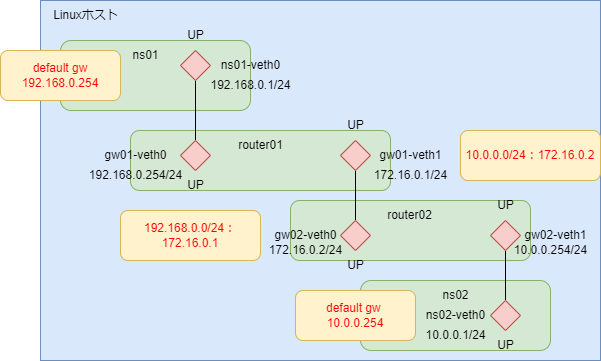

The diagram above was exported from draw.io. Its source (the exported page's mxGraphModel, read from the mxfile embedded in the PNG):
<mxGraphModel dx="772" dy="591" grid="1" gridSize="10" guides="1" tooltips="1" connect="1" arrows="1" fold="1" page="1" pageScale="1" pageWidth="827" pageHeight="1169" math="0" shadow="0">
  <root>
    <mxCell id="0" />
    <mxCell id="1" parent="0" />
    <mxCell id="TX5op71gntmKAyfanwKI-1" value="" style="rounded=0;whiteSpace=wrap;html=1;fillColor=#dae8fc;strokeColor=#6c8ebf;" parent="1" vertex="1">
      <mxGeometry x="80" y="320" width="560" height="360" as="geometry" />
    </mxCell>
    <mxCell id="TX5op71gntmKAyfanwKI-2" value="" style="rounded=1;whiteSpace=wrap;html=1;fillColor=#d5e8d4;strokeColor=#82b366;" parent="1" vertex="1">
      <mxGeometry x="100" y="360" width="190" height="70" as="geometry" />
    </mxCell>
    <mxCell id="TX5op71gntmKAyfanwKI-3" value="Linuxホスト" style="text;html=1;align=center;verticalAlign=middle;resizable=0;points=[];autosize=1;strokeColor=none;fillColor=none;" parent="1" vertex="1">
      <mxGeometry x="80" y="320" width="90" height="30" as="geometry" />
    </mxCell>
    <mxCell id="TX5op71gntmKAyfanwKI-4" value="ns01" style="text;html=1;align=center;verticalAlign=middle;resizable=0;points=[];autosize=1;strokeColor=none;fillColor=none;" parent="1" vertex="1">
      <mxGeometry x="160" y="360" width="50" height="30" as="geometry" />
    </mxCell>
    <mxCell id="TX5op71gntmKAyfanwKI-5" value="" style="rounded=1;whiteSpace=wrap;html=1;fillColor=#d5e8d4;strokeColor=#82b366;" parent="1" vertex="1">
      <mxGeometry x="400" y="600" width="190" height="70" as="geometry" />
    </mxCell>
    <mxCell id="TX5op71gntmKAyfanwKI-6" value="ns02" style="text;html=1;align=center;verticalAlign=middle;resizable=0;points=[];autosize=1;strokeColor=none;fillColor=none;" parent="1" vertex="1">
      <mxGeometry x="470" y="600" width="50" height="30" as="geometry" />
    </mxCell>
    <mxCell id="TX5op71gntmKAyfanwKI-7" value="" style="rounded=1;whiteSpace=wrap;html=1;fillColor=#d5e8d4;strokeColor=#82b366;" parent="1" vertex="1">
      <mxGeometry x="170" y="450" width="260" height="60" as="geometry" />
    </mxCell>
    <mxCell id="TX5op71gntmKAyfanwKI-8" value="router01" style="text;html=1;align=center;verticalAlign=middle;resizable=0;points=[];autosize=1;strokeColor=none;fillColor=none;" parent="1" vertex="1">
      <mxGeometry x="265" y="450" width="70" height="30" as="geometry" />
    </mxCell>
    <mxCell id="TX5op71gntmKAyfanwKI-9" style="edgeStyle=orthogonalEdgeStyle;rounded=0;orthogonalLoop=1;jettySize=auto;html=1;exitX=0.5;exitY=1;exitDx=0;exitDy=0;entryX=0.5;entryY=0;entryDx=0;entryDy=0;endArrow=none;endFill=0;" parent="1" source="TX5op71gntmKAyfanwKI-10" target="TX5op71gntmKAyfanwKI-11" edge="1">
      <mxGeometry relative="1" as="geometry" />
    </mxCell>
    <mxCell id="TX5op71gntmKAyfanwKI-10" value="" style="rhombus;whiteSpace=wrap;html=1;fillColor=#f8cecc;strokeColor=#b85450;" parent="1" vertex="1">
      <mxGeometry x="220" y="370" width="30" height="30" as="geometry" />
    </mxCell>
    <mxCell id="TX5op71gntmKAyfanwKI-11" value="" style="rhombus;whiteSpace=wrap;html=1;fillColor=#f8cecc;strokeColor=#b85450;" parent="1" vertex="1">
      <mxGeometry x="220" y="460" width="30" height="30" as="geometry" />
    </mxCell>
    <mxCell id="TX5op71gntmKAyfanwKI-12" value="ns01-veth0" style="text;html=1;align=center;verticalAlign=middle;resizable=0;points=[];autosize=1;strokeColor=none;fillColor=none;" parent="1" vertex="1">
      <mxGeometry x="250" y="370" width="80" height="30" as="geometry" />
    </mxCell>
    <mxCell id="TX5op71gntmKAyfanwKI-13" value="gw01-veth0" style="text;html=1;align=center;verticalAlign=middle;resizable=0;points=[];autosize=1;strokeColor=none;fillColor=none;" parent="1" vertex="1">
      <mxGeometry x="130" y="460" width="90" height="30" as="geometry" />
    </mxCell>
    <mxCell id="TX5op71gntmKAyfanwKI-14" value="" style="rounded=1;whiteSpace=wrap;html=1;fillColor=#d5e8d4;strokeColor=#82b366;" parent="1" vertex="1">
      <mxGeometry x="330" y="520" width="240" height="60" as="geometry" />
    </mxCell>
    <mxCell id="TX5op71gntmKAyfanwKI-15" value="router02" style="text;html=1;align=center;verticalAlign=middle;resizable=0;points=[];autosize=1;strokeColor=none;fillColor=none;" parent="1" vertex="1">
      <mxGeometry x="414" y="520" width="70" height="30" as="geometry" />
    </mxCell>
    <mxCell id="TX5op71gntmKAyfanwKI-16" style="edgeStyle=orthogonalEdgeStyle;rounded=0;orthogonalLoop=1;jettySize=auto;html=1;exitX=0.5;exitY=1;exitDx=0;exitDy=0;entryX=0.5;entryY=0;entryDx=0;entryDy=0;endArrow=none;endFill=0;" parent="1" source="TX5op71gntmKAyfanwKI-17" target="TX5op71gntmKAyfanwKI-18" edge="1">
      <mxGeometry relative="1" as="geometry" />
    </mxCell>
    <mxCell id="TX5op71gntmKAyfanwKI-17" value="" style="rhombus;whiteSpace=wrap;html=1;fillColor=#f8cecc;strokeColor=#b85450;" parent="1" vertex="1">
      <mxGeometry x="380" y="460" width="30" height="30" as="geometry" />
    </mxCell>
    <mxCell id="TX5op71gntmKAyfanwKI-18" value="" style="rhombus;whiteSpace=wrap;html=1;fillColor=#f8cecc;strokeColor=#b85450;" parent="1" vertex="1">
      <mxGeometry x="380" y="540" width="30" height="30" as="geometry" />
    </mxCell>
    <mxCell id="TX5op71gntmKAyfanwKI-19" value="gw01-veth1" style="text;html=1;align=center;verticalAlign=middle;resizable=0;points=[];autosize=1;strokeColor=none;fillColor=none;" parent="1" vertex="1">
      <mxGeometry x="405" y="460" width="90" height="30" as="geometry" />
    </mxCell>
    <mxCell id="TX5op71gntmKAyfanwKI-20" value="gw02&lt;span style=&quot;background-color: transparent; color: light-dark(rgb(0, 0, 0), rgb(255, 255, 255));&quot;&gt;-veth0&lt;/span&gt;" style="text;html=1;align=center;verticalAlign=middle;resizable=0;points=[];autosize=1;strokeColor=none;fillColor=none;" parent="1" vertex="1">
      <mxGeometry x="300" y="540" width="90" height="30" as="geometry" />
    </mxCell>
    <mxCell id="TX5op71gntmKAyfanwKI-21" style="edgeStyle=orthogonalEdgeStyle;rounded=0;orthogonalLoop=1;jettySize=auto;html=1;exitX=0.5;exitY=1;exitDx=0;exitDy=0;entryX=0.5;entryY=0;entryDx=0;entryDy=0;endArrow=none;endFill=0;" parent="1" source="TX5op71gntmKAyfanwKI-22" target="TX5op71gntmKAyfanwKI-23" edge="1">
      <mxGeometry relative="1" as="geometry" />
    </mxCell>
    <mxCell id="TX5op71gntmKAyfanwKI-22" value="" style="rhombus;whiteSpace=wrap;html=1;fillColor=#f8cecc;strokeColor=#b85450;" parent="1" vertex="1">
      <mxGeometry x="530" y="540" width="30" height="30" as="geometry" />
    </mxCell>
    <mxCell id="TX5op71gntmKAyfanwKI-23" value="" style="rhombus;whiteSpace=wrap;html=1;fillColor=#f8cecc;strokeColor=#b85450;" parent="1" vertex="1">
      <mxGeometry x="530" y="620" width="30" height="30" as="geometry" />
    </mxCell>
    <mxCell id="TX5op71gntmKAyfanwKI-24" value="ns02&lt;span style=&quot;background-color: transparent; color: light-dark(rgb(0, 0, 0), rgb(255, 255, 255));&quot;&gt;-veth0&lt;/span&gt;" style="text;html=1;align=center;verticalAlign=middle;resizable=0;points=[];autosize=1;strokeColor=none;fillColor=none;" parent="1" vertex="1">
      <mxGeometry x="455" y="620" width="80" height="30" as="geometry" />
    </mxCell>
    <mxCell id="TX5op71gntmKAyfanwKI-25" value="gw02-veth1" style="text;html=1;align=center;verticalAlign=middle;resizable=0;points=[];autosize=1;strokeColor=none;fillColor=none;" parent="1" vertex="1">
      <mxGeometry x="550" y="540" width="90" height="30" as="geometry" />
    </mxCell>
    <mxCell id="TX5op71gntmKAyfanwKI-26" value="UP" style="text;html=1;align=center;verticalAlign=middle;resizable=0;points=[];autosize=1;strokeColor=none;fillColor=none;fontColor=#000000;" parent="1" vertex="1">
      <mxGeometry x="215" y="340" width="40" height="30" as="geometry" />
    </mxCell>
    <mxCell id="TX5op71gntmKAyfanwKI-27" value="UP" style="text;html=1;align=center;verticalAlign=middle;resizable=0;points=[];autosize=1;strokeColor=none;fillColor=none;fontColor=#000000;" parent="1" vertex="1">
      <mxGeometry x="215" y="490" width="40" height="30" as="geometry" />
    </mxCell>
    <mxCell id="TX5op71gntmKAyfanwKI-28" value="UP" style="text;html=1;align=center;verticalAlign=middle;resizable=0;points=[];autosize=1;strokeColor=none;fillColor=none;fontColor=#000000;" parent="1" vertex="1">
      <mxGeometry x="375" y="430" width="40" height="30" as="geometry" />
    </mxCell>
    <mxCell id="TX5op71gntmKAyfanwKI-29" value="UP" style="text;html=1;align=center;verticalAlign=middle;resizable=0;points=[];autosize=1;strokeColor=none;fillColor=none;fontColor=#000000;" parent="1" vertex="1">
      <mxGeometry x="375" y="570" width="40" height="30" as="geometry" />
    </mxCell>
    <mxCell id="TX5op71gntmKAyfanwKI-30" value="UP" style="text;html=1;align=center;verticalAlign=middle;resizable=0;points=[];autosize=1;strokeColor=none;fillColor=none;fontColor=#000000;" parent="1" vertex="1">
      <mxGeometry x="525" y="510" width="40" height="30" as="geometry" />
    </mxCell>
    <mxCell id="TX5op71gntmKAyfanwKI-31" value="UP" style="text;html=1;align=center;verticalAlign=middle;resizable=0;points=[];autosize=1;strokeColor=none;fillColor=none;fontColor=#000000;" parent="1" vertex="1">
      <mxGeometry x="525" y="650" width="40" height="30" as="geometry" />
    </mxCell>
    <mxCell id="TX5op71gntmKAyfanwKI-32" value="192.168.0.1/24" style="text;html=1;align=center;verticalAlign=middle;resizable=0;points=[];autosize=1;strokeColor=none;fillColor=none;fontColor=#000000;" parent="1" vertex="1">
      <mxGeometry x="240" y="390" width="100" height="30" as="geometry" />
    </mxCell>
    <mxCell id="TX5op71gntmKAyfanwKI-33" value="192.168.0.254/24" style="text;html=1;align=center;verticalAlign=middle;resizable=0;points=[];autosize=1;strokeColor=none;fillColor=none;fontColor=#000000;" parent="1" vertex="1">
      <mxGeometry x="115" y="480" width="120" height="30" as="geometry" />
    </mxCell>
    <mxCell id="TX5op71gntmKAyfanwKI-34" value="172.16.0.1/24" style="text;html=1;align=center;verticalAlign=middle;resizable=0;points=[];autosize=1;strokeColor=none;fillColor=none;fontColor=#000000;" parent="1" vertex="1">
      <mxGeometry x="400" y="480" width="100" height="30" as="geometry" />
    </mxCell>
    <mxCell id="TX5op71gntmKAyfanwKI-35" value="172.16.0.2/24" style="text;html=1;align=center;verticalAlign=middle;resizable=0;points=[];autosize=1;strokeColor=none;fillColor=none;fontColor=#000000;" parent="1" vertex="1">
      <mxGeometry x="295" y="555" width="100" height="30" as="geometry" />
    </mxCell>
    <mxCell id="TX5op71gntmKAyfanwKI-36" value="10.0.0.254/24" style="text;html=1;align=center;verticalAlign=middle;resizable=0;points=[];autosize=1;strokeColor=none;fillColor=none;fontColor=#000000;" parent="1" vertex="1">
      <mxGeometry x="540" y="555" width="100" height="30" as="geometry" />
    </mxCell>
    <mxCell id="TX5op71gntmKAyfanwKI-37" value="10.0.0.1/24" style="text;html=1;align=center;verticalAlign=middle;resizable=0;points=[];autosize=1;strokeColor=none;fillColor=none;fontColor=#000000;" parent="1" vertex="1">
      <mxGeometry x="455" y="640" width="80" height="30" as="geometry" />
    </mxCell>
    <mxCell id="TX5op71gntmKAyfanwKI-38" value="default gw 192.168.0.254" style="rounded=1;whiteSpace=wrap;html=1;fillColor=#fff2cc;strokeColor=#d6b656;fontColor=#FF0000;" parent="1" vertex="1">
      <mxGeometry x="40" y="370" width="120" height="50" as="geometry" />
    </mxCell>
    <mxCell id="TX5op71gntmKAyfanwKI-39" value="default gw&amp;nbsp;&lt;div&gt;10.0.0.254&lt;/div&gt;" style="rounded=1;whiteSpace=wrap;html=1;fillColor=#fff2cc;strokeColor=#d6b656;fontColor=#FF0000;" parent="1" vertex="1">
      <mxGeometry x="335" y="610" width="120" height="50" as="geometry" />
    </mxCell>
    <mxCell id="TX5op71gntmKAyfanwKI-40" value="&lt;div&gt;10.0.0.0/24：172.16.0.2&lt;/div&gt;" style="rounded=1;whiteSpace=wrap;html=1;fillColor=#fff2cc;strokeColor=#d6b656;fontColor=#FF0000;" parent="1" vertex="1">
      <mxGeometry x="500" y="450" width="140" height="50" as="geometry" />
    </mxCell>
    <mxCell id="TX5op71gntmKAyfanwKI-41" value="&lt;div&gt;192.168.0.0/24：172.16.0.1&lt;/div&gt;" style="rounded=1;whiteSpace=wrap;html=1;fillColor=#fff2cc;strokeColor=#d6b656;fontColor=#FF0000;" parent="1" vertex="1">
      <mxGeometry x="160" y="530" width="140" height="50" as="geometry" />
    </mxCell>
  </root>
</mxGraphModel>